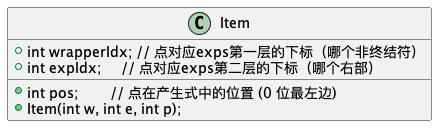

The diagram above was rendered by PlantUML. Its source (embedded in the PNG):
@startuml

class Item {
    +int wrapperIdx; // 点对应exps第一层的下标（哪个非终结符）
    +int expIdx;     // 点对应exps第二层的下标（哪个右部）
    +int pos;        // 点在产生式中的位置 (0 位最左边)
    +Item(int w, int e, int p);
}

@enduml